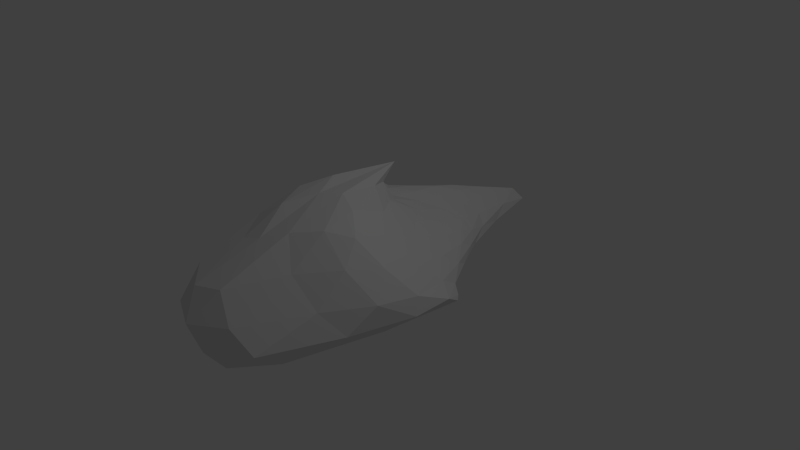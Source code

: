# Source: Cloud.blend  (saved by Blender 2.68.0; exported with 4.5.12 LTS)
import bpy
from mathutils import Matrix  # noqa: F401  (used for matrix-valued properties, if any)

bpy.ops.wm.read_factory_settings(use_empty=True)
scene = bpy.context.scene
scene.name = 'Scene'

# ---- collections
col_collection_1 = bpy.data.collections.new('Collection 1'); scene.collection.children.link(col_collection_1)

# ---- world
world_world = bpy.data.worlds.new('World'); scene.world = world_world
world_world.color = (0.05088, 0.05088, 0.05088)
world_world.use_sun_shadow = False
world_world.sun_shadow_jitter_overblur = 0.0
world_world.cycles.sampling_method = 'MANUAL'
world_world.cycles.sample_map_resolution = 256

# ---- cameras
cam_camera = bpy.data.cameras.new('Camera')
cam_camera.clip_end = 100.0
cam_camera.lens = 35.0
cam_camera.sensor_width = 32.0
cam_camera.sensor_height = 18.0
cam_camera.ortho_scale = 7.314
cam_camera.dof.focus_distance = 0.0
cam_camera.dof.aperture_fstop = 128.0

# ---- lights
light_lamp = bpy.data.lights.new('Lamp', 'POINT')
light_lamp.transmission_factor = 0.0
light_lamp.cutoff_distance = 30.0
light_lamp.energy = 100.0
light_lamp.shadow_buffer_clip_start = 1.001
light_lamp.shadow_soft_size = 0.1
light_lamp.shadow_maximum_resolution = 0.006
light_lamp.use_absolute_resolution = True
light_lamp.cycles.use_multiple_importance_sampling = False

# ---- meshes
me_icosphere = bpy.data.meshes.new('Icosphere')
me_icosphere.from_pydata([(0.1984, 0.1406, -1.138), (1.13, -2.198, -0.2521), (-0.4219, -4.97, -0.4903), (-2.963, -0.5504, -0.3712), (-0.978, 5.906, -0.6924), (3.004, 2.406, -0.6398), (0.3365, -3.695, 1.008), (-1.43, -2.265, 0.4968), (-1.965, 2.311, 2.09), (0.7663, 3.947, 1.699), (1.617, -1.087, 1.266), (0.03666, -0.1373, 2.021), (0.9848, -1.301, -0.8682), (0.3325, -4.248, -0.4763), (-0.3143, -2.145, -0.8847), (1.816, 1.039, -1.068), (2.441, -0.3953, -0.4962), (-1.547, -2.155, -0.5392), (-1.417, 0.06867, -0.9322), (-2.676, 2.019, -0.5599), (-0.1882, 2.594, -1.152), (1.499, 4.025, -0.8469), (2.847, 1.004, 0.3574), (1.681, -1.274, 0.529), (0.7189, -3.611, 0.4937), (0.005717, -6.393, 0.1584), (-0.9878, -3.778, -0.02192), (-2.255, -1.312, 0.09193), (-3.254, 1.309, 0.4962), (-2.217, 3.857, 0.6104), (0.258, 6.227, 0.2184), (2.359, 3.804, 0.2772), (0.876, -2.049, 1.25), (-0.405, -3.459, 0.6813), (-1.78, 0.01398, 1.239), (-0.5887, 3.418, 2.143), (1.561, 1.636, 1.961), (0.7502, -0.3549, 1.984), (0.2201, -2.009, 1.37), (-0.6281, -1.262, 1.263), (-0.6885, 0.4853, 2.61), (0.2331, 1.206, 2.863), (1.126, -1.87, -0.6025), (-0.06817, -5.193, -0.5131), (-0.07559, -0.9166, -1.036), (2.606, 1.647, -0.8928), (1.693, -1.275, -0.369), (-2.31, -1.047, -0.4718), (-0.4545, 0.149, -1.097), (-1.857, 4.797, -0.661), (0.08541, 1.223, -1.188), (2.516, 3.118, -0.7756), (2.231, -0.6522, 0.9232), (1.421, -1.812, 0.1163), (0.5212, -3.868, 0.8134), (-0.2109, -6.7, -0.2497), (-1.296, -2.927, 0.2513), (-2.727, -0.6729, -0.1508), (-2.712, 1.959, 1.331), (-1.704, 5.516, -0.2036), (0.664, 5.626, 0.9552), (2.872, 3.068, -0.3194), (0.581, -2.959, 1.148), (-0.9706, -2.872, 0.5402), (-1.947, 1.321, 1.82), (0.1249, 3.856, 1.888), (1.697, -0.5749, 1.581), (0.3619, -0.08477, 2.053), (0.2875, -2.954, 1.211), (-1.101, -1.871, 0.8207), (-1.274, 1.804, 2.492), (0.4461, 2.839, 2.467), (0.619, -0.5476, -1.044), (0.74, -3.029, -0.3738), (-0.4189, -3.5, -0.6923), (0.875, 0.7255, -1.143), (2.924, 0.9561, -0.598), (-0.8758, -3.426, -0.5414), (-2.42, -0.4153, -0.6566), (-3.079, -0.4106, -0.4468), (-0.6193, 4.866, -0.9787), (0.1928, 5.594, -0.8193), (3.101, 1.978, -0.2329), (1.746, -0.9756, 0.9156), (0.9153, -2.918, 0.1049), (0.1961, -4.801, 0.654), (-0.6721, -4.785, -0.2888), (-1.788, -1.91, 0.3188), (-3.289, 0.1681, -0.06269), (-2.266, 2.947, 1.515), (-0.416, 6.2, -0.3478), (1.521, 4.92, 1.032), (1.225, -1.344, 1.29), (0.03812, -3.779, 0.8954), (-1.609, -1.286, 0.7394), (-1.352, 2.842, 2.267), (1.197, 3.099, 1.983), (1.18, -1.271, 1.667), (0.1351, -0.944, 1.589), (-0.2385, -0.6394, 1.686), (-0.2624, -0.2159, 2.382), (0.1183, 0.1303, 2.58), (0.05806, -3.226, -0.7416), (0.2841, -1.795, -0.9149), (0.561, -2.564, -0.7111), (2.365, -0.6439, -0.84), (1.777, -1.061, -0.7349), (1.504, -0.3578, -0.9847), (-1.632, -1.119, -0.748), (-0.793, -1.066, -0.9455), (-0.9498, -2.254, -0.7604), (-1.448, 2.77, -0.9522), (-0.909, 1.339, -1.085), (-2.134, 0.8348, -0.8214), (1.809, 2.707, -1.047), (0.8928, 2.063, -1.179), (0.6567, 3.545, -1.083), (2.387, -0.2828, 0.4062), (2.164, -0.6553, -0.01628), (2.837, 0.6345, -0.1467), (0.3759, -5.215, 0.3433), (0.1759, -6.211, -0.1654), (0.5461, -4.371, -0.0321), (-1.625, -2.53, -0.003791), (-1.994, -1.838, -0.2497), (-1.291, -3.091, -0.2961), (-3.06, 2.565, 0.6494), (-2.758, 3.362, -0.08511), (-3.341, 1.463, -0.03615), (1.436, 5.694, 0.1825), (2.119, 4.121, -0.4092), (0.9269, 5.826, -0.4342), (0.8343, -2.802, 0.9172), (1.104, -2.394, 0.5743), (1.219, -1.767, 0.9609), (-0.7052, -3.894, 0.2954), (-0.4267, -5.458, 0.02563), (-0.1923, -4.797, 0.4434), (-2.598, 0.6981, 0.9449), (-2.878, -0.01031, 0.2747), (-2.214, -0.6639, 0.5516), (-0.293, 5.441, 1.135), (-0.992, 5.716, 0.4076), (-1.321, 3.945, 1.404), (2.376, 1.166, 1.093), (2.84, 2.479, 0.3508), (2.122, 2.946, 1.174), (0.4986, -1.113, 1.651), (0.565, -2.112, 1.405), (0.851, -1.393, 1.559), (-0.1741, -1.738, 1.248), (-0.5651, -2.412, 0.8924), (-0.08375, -2.793, 1.073), (-0.6581, -0.09939, 1.949), (-1.2, 0.627, 2.037), (-1.136, -0.6492, 1.329), (-0.2291, -0.6923, 2.859), (-0.1255, 1.998, 2.686), (-0.6834, 1.643, 2.738), (0.5406, 0.8794, 2.551), (1.06, 0.4317, 2.218), (0.7938, 1.97, 2.6)], [], [(0, 72, 44), (1, 42, 46), (0, 44, 48), (0, 48, 50), (0, 50, 75), (1, 46, 53), (2, 43, 55), (3, 47, 57), (4, 49, 59), (5, 51, 61), (1, 53, 84), (2, 55, 86), (3, 57, 88), (4, 59, 90), (5, 61, 82), (6, 62, 68), (7, 63, 69), (8, 64, 70), (9, 65, 71), (10, 66, 97), (14, 102, 74), (14, 103, 102), (12, 42, 104), (16, 105, 76), (16, 106, 105), (12, 72, 107), (18, 108, 78), (18, 109, 108), (14, 74, 110), (20, 111, 80), (20, 112, 111), (18, 78, 113), (15, 114, 45), (15, 115, 114), (20, 80, 116), (23, 117, 83), (23, 118, 117), (16, 76, 119), (25, 120, 85), (25, 121, 120), (13, 73, 122), (27, 123, 87), (27, 124, 123), (17, 77, 125), (29, 126, 89), (29, 127, 126), (19, 79, 128), (31, 129, 91), (31, 130, 129), (21, 81, 131), (24, 132, 54), (24, 133, 132), (23, 83, 134), (26, 135, 56), (26, 136, 135), (25, 85, 137), (28, 138, 58), (28, 139, 138), (27, 87, 140), (30, 141, 60), (30, 142, 141), (29, 89, 143), (22, 144, 52), (22, 145, 144), (31, 91, 146), (38, 147, 98), (38, 148, 147), (32, 92, 149), (39, 150, 99), (39, 151, 150), (33, 93, 152), (40, 153, 100), (40, 154, 153), (34, 94, 155), (41, 156, 101), (41, 157, 156), (35, 95, 158), (37, 159, 67), (37, 160, 159), (36, 96, 161), (44, 103, 14), (44, 72, 103), (72, 12, 103), (46, 106, 16), (46, 42, 106), (42, 12, 106), (48, 109, 18), (48, 44, 109), (44, 14, 109), (50, 112, 20), (50, 48, 112), (48, 18, 112), (75, 115, 15), (75, 50, 115), (50, 20, 115), (53, 118, 23), (53, 46, 118), (46, 16, 118), (55, 121, 25), (55, 43, 121), (43, 13, 121), (57, 124, 27), (57, 47, 124), (47, 17, 124), (59, 127, 29), (59, 49, 127), (49, 19, 127), (61, 130, 31), (61, 51, 130), (51, 21, 130), (84, 133, 24), (84, 53, 133), (53, 23, 133), (86, 136, 26), (86, 55, 136), (55, 25, 136), (88, 139, 28), (88, 57, 139), (57, 27, 139), (90, 142, 30), (90, 59, 142), (59, 29, 142), (82, 145, 22), (82, 61, 145), (61, 31, 145), (68, 148, 38), (68, 62, 148), (62, 32, 148), (69, 151, 39), (69, 63, 151), (63, 33, 151), (70, 154, 40), (70, 64, 154), (64, 34, 154), (71, 157, 41), (71, 65, 157), (65, 35, 157), (97, 160, 37), (97, 66, 160), (66, 36, 160), (74, 43, 2), (74, 102, 43), (102, 13, 43), (102, 104, 13), (102, 103, 104), (103, 12, 104), (104, 73, 13), (104, 42, 73), (42, 1, 73), (76, 45, 5), (76, 105, 45), (105, 15, 45), (105, 107, 15), (105, 106, 107), (106, 12, 107), (107, 75, 15), (107, 72, 75), (72, 0, 75), (78, 47, 3), (78, 108, 47), (108, 17, 47), (108, 110, 17), (108, 109, 110), (109, 14, 110), (110, 77, 17), (110, 74, 77), (74, 2, 77), (80, 49, 4), (80, 111, 49), (111, 19, 49), (111, 113, 19), (111, 112, 113), (112, 18, 113), (113, 79, 19), (113, 78, 79), (78, 3, 79), (45, 51, 5), (45, 114, 51), (114, 21, 51), (114, 116, 21), (114, 115, 116), (115, 20, 116), (116, 81, 21), (116, 80, 81), (80, 4, 81), (83, 52, 10), (83, 117, 52), (117, 22, 52), (117, 119, 22), (117, 118, 119), (118, 16, 119), (119, 82, 22), (119, 76, 82), (76, 5, 82), (85, 54, 6), (85, 120, 54), (120, 24, 54), (120, 122, 24), (120, 121, 122), (121, 13, 122), (122, 84, 24), (122, 73, 84), (73, 1, 84), (87, 56, 7), (87, 123, 56), (123, 26, 56), (123, 125, 26), (123, 124, 125), (124, 17, 125), (125, 86, 26), (125, 77, 86), (77, 2, 86), (89, 58, 8), (89, 126, 58), (126, 28, 58), (126, 128, 28), (126, 127, 128), (127, 19, 128), (128, 88, 28), (128, 79, 88), (79, 3, 88), (91, 60, 9), (91, 129, 60), (129, 30, 60), (129, 131, 30), (129, 130, 131), (130, 21, 131), (131, 90, 30), (131, 81, 90), (81, 4, 90), (54, 62, 6), (54, 132, 62), (132, 32, 62), (132, 134, 32), (132, 133, 134), (133, 23, 134), (134, 92, 32), (134, 83, 92), (83, 10, 92), (56, 63, 7), (56, 135, 63), (135, 33, 63), (135, 137, 33), (135, 136, 137), (136, 25, 137), (137, 93, 33), (137, 85, 93), (85, 6, 93), (58, 64, 8), (58, 138, 64), (138, 34, 64), (138, 140, 34), (138, 139, 140), (139, 27, 140), (140, 94, 34), (140, 87, 94), (87, 7, 94), (60, 65, 9), (60, 141, 65), (141, 35, 65), (141, 143, 35), (141, 142, 143), (142, 29, 143), (143, 95, 35), (143, 89, 95), (89, 8, 95), (52, 66, 10), (52, 144, 66), (144, 36, 66), (144, 146, 36), (144, 145, 146), (145, 31, 146), (146, 96, 36), (146, 91, 96), (91, 9, 96), (98, 67, 11), (98, 147, 67), (147, 37, 67), (147, 149, 37), (147, 148, 149), (148, 32, 149), (149, 97, 37), (149, 92, 97), (92, 10, 97), (99, 98, 11), (99, 150, 98), (150, 38, 98), (150, 152, 38), (150, 151, 152), (151, 33, 152), (152, 68, 38), (152, 93, 68), (93, 6, 68), (100, 99, 11), (100, 153, 99), (153, 39, 99), (153, 155, 39), (153, 154, 155), (154, 34, 155), (155, 69, 39), (155, 94, 69), (94, 7, 69), (101, 100, 11), (101, 156, 100), (156, 40, 100), (156, 158, 40), (156, 157, 158), (157, 35, 158), (158, 70, 40), (158, 95, 70), (95, 8, 70), (67, 101, 11), (67, 159, 101), (159, 41, 101), (159, 161, 41), (159, 160, 161), (160, 36, 161), (161, 71, 41), (161, 96, 71), (96, 9, 71)])
me_icosphere.use_remesh_preserve_volume = False
me_icosphere.use_remesh_preserve_attributes = False
me_icosphere.use_mirror_vertex_groups = False
me_icosphere.update()

# ---- objects
ob_icosphere = bpy.data.objects.new('Icosphere', me_icosphere)
ob_lamp = bpy.data.objects.new('Lamp', light_lamp)
ob_camera = bpy.data.objects.new('Camera', cam_camera)

# ---- transforms, parenting, visibility, modifiers, constraints
ob_icosphere.location = (0.0, 0.0, 0.0)
ob_icosphere.rotation_euler = (0.0, 0.0, -3.142)
ob_icosphere.scale = (0.4299, 0.4299, 0.4299)
ob_icosphere.lineart.crease_threshold = 0.0
ob_lamp.location = (4.076, 1.005, 5.904)
ob_lamp.rotation_euler = (0.6503, 0.05522, 1.866)
ob_lamp.lock_rotations_4d = False
ob_lamp.empty_display_type = 'ARROWS'
ob_lamp.color = (0.0, 0.0, 0.0, 0.0)
ob_lamp.lineart.crease_threshold = 0.0
ob_camera.location = (7.481, -6.508, 5.344)
ob_camera.rotation_euler = (1.109, 0.01082, 0.8149)
ob_camera.lock_rotations_4d = False
ob_camera.empty_display_type = 'ARROWS'
ob_camera.color = (0.0, 0.0, 0.0, 0.0)
ob_camera.display_type = 'WIRE'
ob_camera.lineart.crease_threshold = 0.0

# ---- collection membership
col_collection_1.objects.link(ob_icosphere)
col_collection_1.objects.link(ob_lamp)
col_collection_1.objects.link(ob_camera)

# ---- scene / render settings (as saved in the file)
scene.camera = ob_camera
scene.frame_start = 1; scene.frame_end = 250; scene.frame_set(1)
scene.render.engine = 'BLENDER_EEVEE_NEXT'
scene.render.image_settings.color_mode = 'RGB'
scene.render.image_settings.compression = 90
scene.render.resolution_percentage = 50
scene.render.dither_intensity = 0.0
scene.cycles.use_denoising = False
scene.cycles.samples = 10
scene.cycles.sampling_pattern = 'TABULATED_SOBOL'
scene.cycles.light_sampling_threshold = 0.0
scene.cycles.use_adaptive_sampling = False
scene.cycles.use_light_tree = False
scene.cycles.blur_glossy = 0.0
scene.cycles.volume_bounces = 1
scene.cycles.pixel_filter_type = 'GAUSSIAN'
scene.cycles.sample_clamp_indirect = 0.0
scene.view_settings.view_transform = 'Standard'
bpy.context.view_layer.update()
